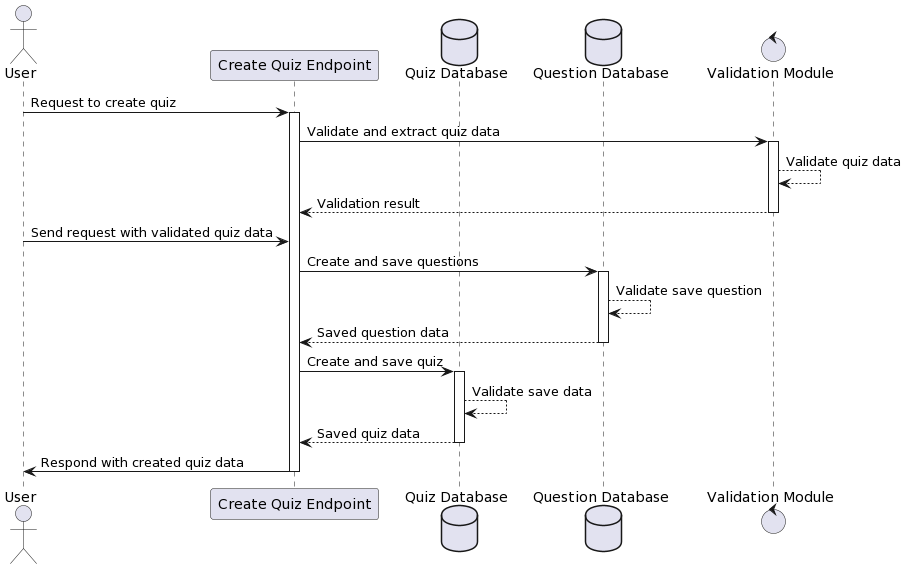

The diagram above was rendered by PlantUML. Its source (embedded in the PNG):
@startuml
actor User as U
participant "Create Quiz Endpoint" as CreateQuizEndpoint
database "Quiz Database" as QuizDB
database "Question Database" as QuestionDB
control "Validation Module" as ValidationModule

U -> CreateQuizEndpoint: Request to create quiz
activate CreateQuizEndpoint
CreateQuizEndpoint -> ValidationModule: Validate and extract quiz data
activate ValidationModule
ValidationModule --> ValidationModule: Validate quiz data
ValidationModule --> CreateQuizEndpoint: Validation result
deactivate ValidationModule
U -> CreateQuizEndpoint: Send request with validated quiz data

CreateQuizEndpoint -> QuestionDB: Create and save questions
activate QuestionDB
QuestionDB --> QuestionDB: Validate save question
QuestionDB --> CreateQuizEndpoint: Saved question data
deactivate QuestionDB
CreateQuizEndpoint -> QuizDB: Create and save quiz
activate QuizDB
QuizDB --> QuizDB: Validate save data
QuizDB --> CreateQuizEndpoint: Saved quiz data
deactivate QuizDB
CreateQuizEndpoint -> U: Respond with created quiz data
deactivate CreateQuizEndpoint
@enduml